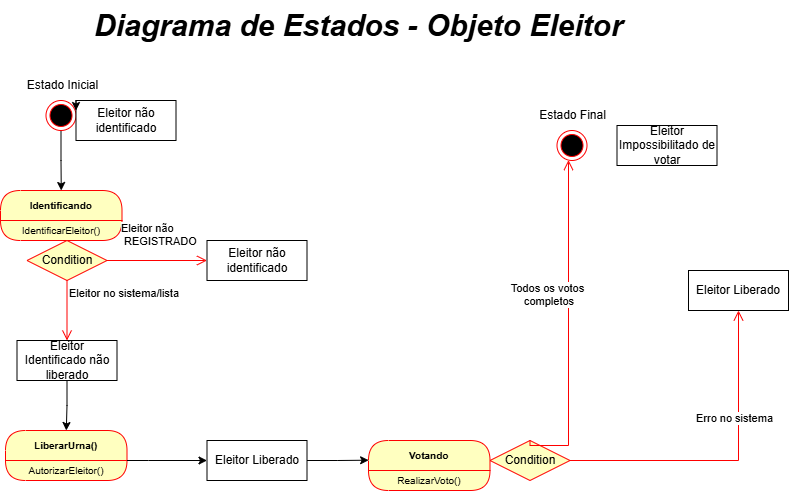

The diagram above was exported from draw.io. Its source (the exported page's mxGraphModel, read from the mxfile embedded in the PNG):
<mxGraphModel dx="997" dy="574" grid="1" gridSize="10" guides="1" tooltips="1" connect="1" arrows="1" fold="1" page="1" pageScale="1" pageWidth="980" pageHeight="1390" math="0" shadow="0">
  <root>
    <mxCell id="0" />
    <mxCell id="1" parent="0" />
    <mxCell id="b5mbstWVNlXJfVKiL2Rt-1" style="edgeStyle=orthogonalEdgeStyle;rounded=0;orthogonalLoop=1;jettySize=auto;html=1;entryX=0.5;entryY=0;entryDx=0;entryDy=0;" parent="1" source="b5mbstWVNlXJfVKiL2Rt-2" target="b5mbstWVNlXJfVKiL2Rt-6" edge="1">
      <mxGeometry relative="1" as="geometry" />
    </mxCell>
    <mxCell id="b5mbstWVNlXJfVKiL2Rt-2" value="" style="ellipse;html=1;shape=endState;fillColor=#000000;strokeColor=#ff0000;" parent="1" vertex="1">
      <mxGeometry x="177.5" y="200" width="30" height="30" as="geometry" />
    </mxCell>
    <mxCell id="b5mbstWVNlXJfVKiL2Rt-3" value="Estado Inicial" style="text;html=1;align=center;verticalAlign=middle;resizable=0;points=[];autosize=1;strokeColor=none;fillColor=none;" parent="1" vertex="1">
      <mxGeometry x="148.5" y="170" width="90" height="30" as="geometry" />
    </mxCell>
    <mxCell id="b5mbstWVNlXJfVKiL2Rt-4" value="Diagrama de Estados - Objeto Eleitor&amp;nbsp;" style="text;html=1;align=center;verticalAlign=middle;resizable=0;points=[];autosize=1;strokeColor=none;fillColor=none;fontStyle=3;fontSize=30;" parent="1" vertex="1">
      <mxGeometry x="228.5" y="100" width="530" height="50" as="geometry" />
    </mxCell>
    <mxCell id="b5mbstWVNlXJfVKiL2Rt-5" value="Eleitor não identificado" style="html=1;whiteSpace=wrap;" parent="1" vertex="1">
      <mxGeometry x="207.5" y="200" width="100" height="40" as="geometry" />
    </mxCell>
    <mxCell id="b5mbstWVNlXJfVKiL2Rt-6" value="Identificando" style="swimlane;fontStyle=1;align=center;verticalAlign=middle;childLayout=stackLayout;horizontal=1;startSize=30;horizontalStack=0;resizeParent=0;resizeLast=1;container=0;fontColor=#000000;collapsible=0;rounded=1;arcSize=30;strokeColor=#ff0000;fillColor=#ffffc0;swimlaneFillColor=#ffffc0;dropTarget=0;fontSize=10;" parent="1" vertex="1">
      <mxGeometry x="132" y="290" width="121.5" height="50" as="geometry" />
    </mxCell>
    <mxCell id="b5mbstWVNlXJfVKiL2Rt-7" value="IdentificarEleitor()" style="text;html=1;strokeColor=none;fillColor=none;align=center;verticalAlign=middle;spacingLeft=4;spacingRight=4;whiteSpace=wrap;overflow=hidden;rotatable=0;fontColor=#000000;fontSize=10;" parent="b5mbstWVNlXJfVKiL2Rt-6" vertex="1">
      <mxGeometry y="30" width="121.5" height="20" as="geometry" />
    </mxCell>
    <mxCell id="b5mbstWVNlXJfVKiL2Rt-8" value="Condition" style="rhombus;whiteSpace=wrap;html=1;fontColor=#000000;fillColor=#ffffc0;strokeColor=#ff0000;" parent="1" vertex="1">
      <mxGeometry x="158.5" y="340" width="80" height="40" as="geometry" />
    </mxCell>
    <mxCell id="b5mbstWVNlXJfVKiL2Rt-9" value="Eleitor não&lt;div&gt;&amp;nbsp;REGISTRADO&lt;/div&gt;" style="edgeStyle=orthogonalEdgeStyle;html=1;align=left;verticalAlign=bottom;endArrow=open;endSize=8;strokeColor=#ff0000;rounded=0;" parent="1" source="b5mbstWVNlXJfVKiL2Rt-8" edge="1">
      <mxGeometry x="-0.77" y="10" relative="1" as="geometry">
        <mxPoint x="338.5" y="360" as="targetPoint" />
        <mxPoint as="offset" />
      </mxGeometry>
    </mxCell>
    <mxCell id="b5mbstWVNlXJfVKiL2Rt-10" value="Eleitor no sistema/lista" style="edgeStyle=orthogonalEdgeStyle;html=1;align=left;verticalAlign=top;endArrow=open;endSize=8;strokeColor=#ff0000;rounded=0;" parent="1" source="b5mbstWVNlXJfVKiL2Rt-8" edge="1">
      <mxGeometry x="-1" relative="1" as="geometry">
        <mxPoint x="198.5" y="440" as="targetPoint" />
      </mxGeometry>
    </mxCell>
    <mxCell id="b5mbstWVNlXJfVKiL2Rt-11" style="edgeStyle=orthogonalEdgeStyle;rounded=0;orthogonalLoop=1;jettySize=auto;html=1;" parent="1" source="b5mbstWVNlXJfVKiL2Rt-12" target="b5mbstWVNlXJfVKiL2Rt-14" edge="1">
      <mxGeometry relative="1" as="geometry" />
    </mxCell>
    <mxCell id="b5mbstWVNlXJfVKiL2Rt-12" value="Eleitor Identificado não liberado" style="html=1;whiteSpace=wrap;" parent="1" vertex="1">
      <mxGeometry x="148.5" y="440" width="100" height="40" as="geometry" />
    </mxCell>
    <mxCell id="b5mbstWVNlXJfVKiL2Rt-13" value="Eleitor não identificado" style="html=1;whiteSpace=wrap;" parent="1" vertex="1">
      <mxGeometry x="338.5" y="340" width="100" height="40" as="geometry" />
    </mxCell>
    <mxCell id="b5mbstWVNlXJfVKiL2Rt-14" value="LiberarUrna()" style="swimlane;fontStyle=1;align=center;verticalAlign=middle;childLayout=stackLayout;horizontal=1;startSize=30;horizontalStack=0;resizeParent=0;resizeLast=1;container=0;fontColor=#000000;collapsible=0;rounded=1;arcSize=50;strokeColor=#ff0000;fillColor=#ffffc0;swimlaneFillColor=#ffffc0;dropTarget=0;fontSize=10;" parent="1" vertex="1">
      <mxGeometry x="137" y="530" width="121.5" height="50" as="geometry" />
    </mxCell>
    <mxCell id="b5mbstWVNlXJfVKiL2Rt-15" value="AutorizarEleitor()" style="text;html=1;strokeColor=none;fillColor=none;align=center;verticalAlign=middle;spacingLeft=4;spacingRight=4;whiteSpace=wrap;overflow=hidden;rotatable=0;fontColor=#000000;fontSize=10;" parent="b5mbstWVNlXJfVKiL2Rt-14" vertex="1">
      <mxGeometry y="30" width="121.5" height="20" as="geometry" />
    </mxCell>
    <mxCell id="b5mbstWVNlXJfVKiL2Rt-23" value="Eleitor Liberado" style="html=1;whiteSpace=wrap;" parent="1" vertex="1">
      <mxGeometry x="338.5" y="540" width="100" height="40" as="geometry" />
    </mxCell>
    <mxCell id="b5mbstWVNlXJfVKiL2Rt-24" value="Votando" style="swimlane;fontStyle=1;align=center;verticalAlign=middle;childLayout=stackLayout;horizontal=1;startSize=30;horizontalStack=0;resizeParent=0;resizeLast=1;container=0;fontColor=#000000;collapsible=0;rounded=1;arcSize=50;strokeColor=#ff0000;fillColor=#ffffc0;swimlaneFillColor=#ffffc0;dropTarget=0;fontSize=10;" parent="1" vertex="1">
      <mxGeometry x="500" y="540" width="121.5" height="50" as="geometry" />
    </mxCell>
    <mxCell id="b5mbstWVNlXJfVKiL2Rt-25" value="RealizarVoto()" style="text;html=1;strokeColor=none;fillColor=none;align=center;verticalAlign=middle;spacingLeft=4;spacingRight=4;whiteSpace=wrap;overflow=hidden;rotatable=0;fontColor=#000000;fontSize=10;" parent="b5mbstWVNlXJfVKiL2Rt-24" vertex="1">
      <mxGeometry y="30" width="121.5" height="20" as="geometry" />
    </mxCell>
    <mxCell id="b5mbstWVNlXJfVKiL2Rt-26" value="Eleitor Liberado" style="html=1;whiteSpace=wrap;" parent="1" vertex="1">
      <mxGeometry x="820" y="370" width="100" height="40" as="geometry" />
    </mxCell>
    <mxCell id="b5mbstWVNlXJfVKiL2Rt-27" value="Condition" style="rhombus;whiteSpace=wrap;html=1;fontColor=#000000;fillColor=#ffffc0;strokeColor=#ff0000;" parent="1" vertex="1">
      <mxGeometry x="621.5" y="540" width="80" height="40" as="geometry" />
    </mxCell>
    <mxCell id="b5mbstWVNlXJfVKiL2Rt-28" value="Erro no sistema" style="edgeStyle=orthogonalEdgeStyle;html=1;align=center;verticalAlign=bottom;endArrow=open;endSize=8;strokeColor=#ff0000;rounded=0;entryX=0.5;entryY=1;entryDx=0;entryDy=0;" parent="1" source="b5mbstWVNlXJfVKiL2Rt-27" target="b5mbstWVNlXJfVKiL2Rt-26" edge="1">
      <mxGeometry x="0.2697" y="4" relative="1" as="geometry">
        <mxPoint x="710" y="756" as="targetPoint" />
        <mxPoint as="offset" />
      </mxGeometry>
    </mxCell>
    <mxCell id="b5mbstWVNlXJfVKiL2Rt-29" value="Todos os votos&lt;br&gt;&amp;nbsp;completos" style="edgeStyle=orthogonalEdgeStyle;html=1;align=center;verticalAlign=top;endArrow=open;endSize=8;strokeColor=#ff0000;rounded=0;exitX=0.5;exitY=0;exitDx=0;exitDy=0;" parent="1" source="b5mbstWVNlXJfVKiL2Rt-27" target="b5mbstWVNlXJfVKiL2Rt-32" edge="1">
      <mxGeometry x="0.2986" y="20" relative="1" as="geometry">
        <mxPoint x="569.25" y="520" as="targetPoint" />
        <mxPoint x="-1" as="offset" />
        <Array as="points">
          <mxPoint x="700" y="545" />
        </Array>
      </mxGeometry>
    </mxCell>
    <mxCell id="b5mbstWVNlXJfVKiL2Rt-30" style="edgeStyle=orthogonalEdgeStyle;rounded=0;orthogonalLoop=1;jettySize=auto;html=1;entryX=0.001;entryY=0.394;entryDx=0;entryDy=0;entryPerimeter=0;" parent="1" source="b5mbstWVNlXJfVKiL2Rt-23" target="b5mbstWVNlXJfVKiL2Rt-24" edge="1">
      <mxGeometry relative="1" as="geometry" />
    </mxCell>
    <mxCell id="b5mbstWVNlXJfVKiL2Rt-32" value="" style="ellipse;html=1;shape=endState;fillColor=#000000;strokeColor=#ff0000;" parent="1" vertex="1">
      <mxGeometry x="688.5" y="230" width="30" height="30" as="geometry" />
    </mxCell>
    <mxCell id="b5mbstWVNlXJfVKiL2Rt-33" value="Estado Final" style="text;html=1;align=center;verticalAlign=middle;resizable=0;points=[];autosize=1;strokeColor=none;fillColor=none;" parent="1" vertex="1">
      <mxGeometry x="658.5" y="200" width="90" height="30" as="geometry" />
    </mxCell>
    <mxCell id="b5mbstWVNlXJfVKiL2Rt-38" style="edgeStyle=orthogonalEdgeStyle;rounded=0;orthogonalLoop=1;jettySize=auto;html=1;exitX=0;exitY=0;exitDx=0;exitDy=0;entryX=0;entryY=0.25;entryDx=0;entryDy=0;" parent="1" source="b5mbstWVNlXJfVKiL2Rt-5" target="b5mbstWVNlXJfVKiL2Rt-5" edge="1">
      <mxGeometry relative="1" as="geometry" />
    </mxCell>
    <mxCell id="b5mbstWVNlXJfVKiL2Rt-39" style="edgeStyle=orthogonalEdgeStyle;rounded=0;orthogonalLoop=1;jettySize=auto;html=1;entryX=0;entryY=0.5;entryDx=0;entryDy=0;exitX=1;exitY=0;exitDx=0;exitDy=0;" parent="1" source="b5mbstWVNlXJfVKiL2Rt-15" target="b5mbstWVNlXJfVKiL2Rt-23" edge="1">
      <mxGeometry relative="1" as="geometry">
        <Array as="points">
          <mxPoint x="280" y="560" />
          <mxPoint x="280" y="560" />
        </Array>
      </mxGeometry>
    </mxCell>
    <mxCell id="b5mbstWVNlXJfVKiL2Rt-40" value="Eleitor Impossibilitado de votar" style="html=1;whiteSpace=wrap;" parent="1" vertex="1">
      <mxGeometry x="748.5" y="225" width="100" height="40" as="geometry" />
    </mxCell>
  </root>
</mxGraphModel>